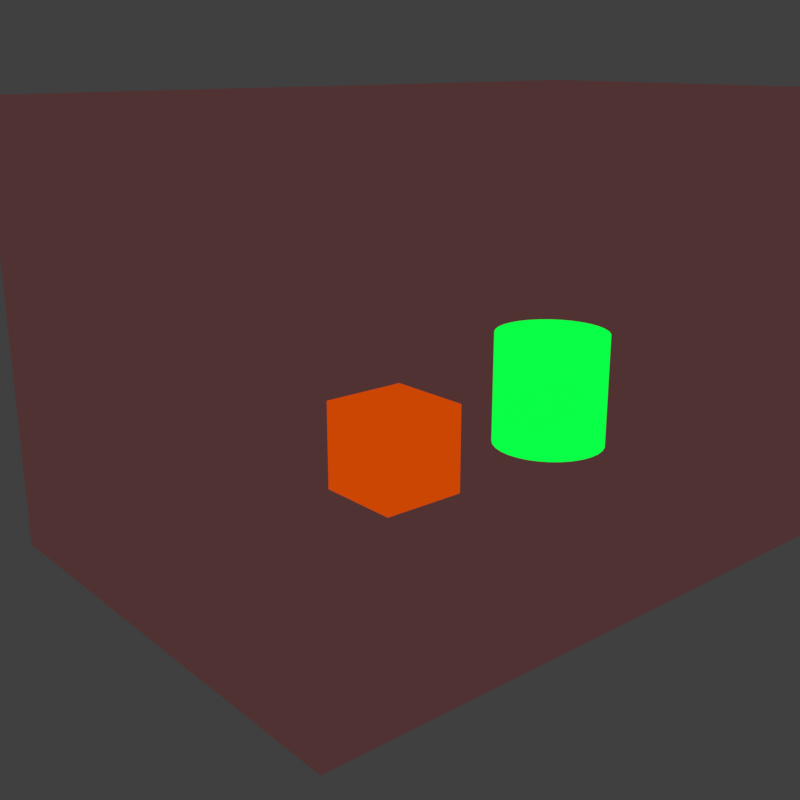 # Source: multicn_depth_seg.blend  (saved by Blender 3.4.6; exported with 4.5.12 LTS)
import bpy
from mathutils import Matrix  # noqa: F401  (used for matrix-valued properties, if any)

bpy.ops.wm.read_factory_settings(use_empty=True)
scene = bpy.context.scene
scene.name = 'Scene'

# ---- collections
col_collection = bpy.data.collections.new('Collection'); scene.collection.children.link(col_collection)

# ---- materials (node trees are filled in below, after node groups)
mat_chair = bpy.data.materials.new('chair')
mat_chair.use_transparent_shadow = False
mat_desk = bpy.data.materials.new('desk')
mat_desk.use_transparent_shadow = False
mat_floor_flooring = bpy.data.materials.new('floor;flooring')
mat_floor_flooring.use_transparent_shadow = False

# ---- material node trees
mat_chair.use_nodes = True; mat_chair.node_tree.nodes.clear()
_N = mat_chair.node_tree.nodes; _L = mat_chair.node_tree.links
n0 = _N.new('ShaderNodeOutputMaterial'); n0.name = 'Material Output'; n0.location = (0, 0)
n1 = _N.new('ShaderNodeEmission'); n1.name = 'Emission'; n1.location = (0, 0)
n1.inputs[0].default_value = (0.6038, 0.06125, 0.0009106, 1.0)
_L.new(n1.outputs[0], n0.inputs[0])
n0.is_active_output = True
mat_desk.use_nodes = True; mat_desk.node_tree.nodes.clear()
_N = mat_desk.node_tree.nodes; _L = mat_desk.node_tree.links
n0 = _N.new('ShaderNodeOutputMaterial'); n0.name = 'Material Output'; n0.location = (0, 0)
n1 = _N.new('ShaderNodeEmission'); n1.name = 'Emission'; n1.location = (0, 0)
n1.inputs[0].default_value = (0.003035, 1.0, 0.06301, 1.0)
_L.new(n1.outputs[0], n0.inputs[0])
n0.is_active_output = True
mat_floor_flooring.use_nodes = True; mat_floor_flooring.node_tree.nodes.clear()
_N = mat_floor_flooring.node_tree.nodes; _L = mat_floor_flooring.node_tree.links
n0 = _N.new('ShaderNodeOutputMaterial'); n0.name = 'Material Output'; n0.location = (0, 0)
n1 = _N.new('ShaderNodeEmission'); n1.name = 'Emission'; n1.location = (0, 0)
n1.inputs[0].default_value = (0.08022, 0.0319, 0.0319, 1.0)
_L.new(n1.outputs[0], n0.inputs[0])
n0.is_active_output = True

# ---- world
world_world = bpy.data.worlds.new('World'); scene.world = world_world
world_world.use_nodes = True; world_world.node_tree.nodes.clear()
_N = world_world.node_tree.nodes; _L = world_world.node_tree.links
n0 = _N.new('ShaderNodeOutputWorld'); n0.name = 'World Output'; n0.location = (300, 300)
n1 = _N.new('ShaderNodeBackground'); n1.name = 'Background'; n1.location = (10, 300)
n1.inputs[0].default_value = (0.05088, 0.05088, 0.05088, 1.0)
_L.new(n1.outputs[0], n0.inputs[0])
n0.is_active_output = True
world_world.color = (0.05088, 0.05088, 0.05088)
world_world.use_sun_shadow = False
world_world.sun_shadow_jitter_overblur = 0.0

# ---- cameras
cam_camera = bpy.data.cameras.new('Camera')
cam_camera.clip_end = 100.0
cam_camera.ortho_scale = 7.314

# ---- lights
light_area = bpy.data.lights.new('Area', 'AREA')
light_area.color = (0.7611, 0.8173, 1.0)
light_area.transmission_factor = 0.0
light_area.energy = 0.0
light_area.shadow_soft_size = 1.0
light_area.shadow_maximum_resolution = 0.006
light_area.use_absolute_resolution = True
light_area.size = 1.0
light_area.size_y = 1.0
light_area_001 = bpy.data.lights.new('Area.001', 'AREA')
light_area_001.color = (1.0, 0.9881, 0.7711)
light_area_001.transmission_factor = 0.0
light_area_001.energy = 0.0
light_area_001.shadow_soft_size = 1.0
light_area_001.shadow_maximum_resolution = 0.006
light_area_001.use_absolute_resolution = True
light_area_001.size = 1.0
light_area_001.size_y = 1.0

# ---- meshes
me_cube = bpy.data.meshes.new('Cube')
me_cube.from_pydata([(-1.0, -1.0, -1.0), (-1.0, -1.0, 1.0), (-1.0, 1.0, -1.0), (-1.0, 1.0, 1.0), (1.0, -1.0, -1.0), (1.0, -1.0, 1.0), (1.0, 1.0, -1.0), (1.0, 1.0, 1.0)], [], [(0, 1, 3, 2), (2, 3, 7, 6), (6, 7, 5, 4), (4, 5, 1, 0), (2, 6, 4, 0), (7, 3, 1, 5)])
_uv = me_cube.uv_layers.new(name='UVMap')
_uv.uv.foreach_set('vector', [0.375, 0.0, 0.625, 0.0, 0.625, 0.25, 0.375, 0.25, 0.375, 0.25, 0.625, 0.25, 0.625, 0.5, 0.375, 0.5, 0.375, 0.5, 0.625, 0.5, 0.625, 0.75, 0.375, 0.75, 0.375, 0.75, 0.625, 0.75, 0.625, 1.0, 0.375, 1.0, 0.125, 0.5, 0.375, 0.5, 0.375, 0.75, 0.125, 0.75, 0.625, 0.5, 0.875, 0.5, 0.875, 0.75, 0.625, 0.75])
me_cube.materials.append(mat_chair)
me_cube.update()
me_cylinder = bpy.data.meshes.new('Cylinder')
me_cylinder.from_pydata([(0.0, 1.0, -1.0), (0.0, 1.0, 1.0), (0.1951, 0.9808, -1.0), (0.1951, 0.9808, 1.0), (0.3827, 0.9239, -1.0), (0.3827, 0.9239, 1.0), (0.5556, 0.8315, -1.0), (0.5556, 0.8315, 1.0), (0.7071, 0.7071, -1.0), (0.7071, 0.7071, 1.0), (0.8315, 0.5556, -1.0), (0.8315, 0.5556, 1.0), (0.9239, 0.3827, -1.0), (0.9239, 0.3827, 1.0), (0.9808, 0.1951, -1.0), (0.9808, 0.1951, 1.0), (1.0, 0.0, -1.0), (1.0, 0.0, 1.0), (0.9808, -0.1951, -1.0), (0.9808, -0.1951, 1.0), (0.9239, -0.3827, -1.0), (0.9239, -0.3827, 1.0), (0.8315, -0.5556, -1.0), (0.8315, -0.5556, 1.0), (0.7071, -0.7071, -1.0), (0.7071, -0.7071, 1.0), (0.5556, -0.8315, -1.0), (0.5556, -0.8315, 1.0), (0.3827, -0.9239, -1.0), (0.3827, -0.9239, 1.0), (0.1951, -0.9808, -1.0), (0.1951, -0.9808, 1.0), (0.0, -1.0, -1.0), (0.0, -1.0, 1.0), (-0.1951, -0.9808, -1.0), (-0.1951, -0.9808, 1.0), (-0.3827, -0.9239, -1.0), (-0.3827, -0.9239, 1.0), (-0.5556, -0.8315, -1.0), (-0.5556, -0.8315, 1.0), (-0.7071, -0.7071, -1.0), (-0.7071, -0.7071, 1.0), (-0.8315, -0.5556, -1.0), (-0.8315, -0.5556, 1.0), (-0.9239, -0.3827, -1.0), (-0.9239, -0.3827, 1.0), (-0.9808, -0.1951, -1.0), (-0.9808, -0.1951, 1.0), (-1.0, 0.0, -1.0), (-1.0, 0.0, 1.0), (-0.9808, 0.1951, -1.0), (-0.9808, 0.1951, 1.0), (-0.9239, 0.3827, -1.0), (-0.9239, 0.3827, 1.0), (-0.8315, 0.5556, -1.0), (-0.8315, 0.5556, 1.0), (-0.7071, 0.7071, -1.0), (-0.7071, 0.7071, 1.0), (-0.5556, 0.8315, -1.0), (-0.5556, 0.8315, 1.0), (-0.3827, 0.9239, -1.0), (-0.3827, 0.9239, 1.0), (-0.1951, 0.9808, -1.0), (-0.1951, 0.9808, 1.0)], [], [(0, 1, 3, 2), (2, 3, 5, 4), (4, 5, 7, 6), (6, 7, 9, 8), (8, 9, 11, 10), (10, 11, 13, 12), (12, 13, 15, 14), (14, 15, 17, 16), (16, 17, 19, 18), (18, 19, 21, 20), (20, 21, 23, 22), (22, 23, 25, 24), (24, 25, 27, 26), (26, 27, 29, 28), (28, 29, 31, 30), (30, 31, 33, 32), (32, 33, 35, 34), (34, 35, 37, 36), (36, 37, 39, 38), (38, 39, 41, 40), (40, 41, 43, 42), (42, 43, 45, 44), (44, 45, 47, 46), (46, 47, 49, 48), (48, 49, 51, 50), (50, 51, 53, 52), (52, 53, 55, 54), (54, 55, 57, 56), (56, 57, 59, 58), (58, 59, 61, 60), (3, 1, 63, 61, 59, 57, 55, 53, 51, 49, 47, 45, 43, 41, 39, 37, 35, 33, 31, 29, 27, 25, 23, 21, 19, 17, 15, 13, 11, 9, 7, 5), (60, 61, 63, 62), (62, 63, 1, 0), (0, 2, 4, 6, 8, 10, 12, 14, 16, 18, 20, 22, 24, 26, 28, 30, 32, 34, 36, 38, 40, 42, 44, 46, 48, 50, 52, 54, 56, 58, 60, 62)])
_uv = me_cylinder.uv_layers.new(name='UVMap')
_uv.uv.foreach_set('vector', [1.0, 0.5, 1.0, 1.0, 0.9688, 1.0, 0.9688, 0.5, 0.9688, 0.5, 0.9688, 1.0, 0.9375, 1.0, 0.9375, 0.5, 0.9375, 0.5, 0.9375, 1.0, 0.9062, 1.0, 0.9062, 0.5, 0.9062, 0.5, 0.9062, 1.0, 0.875, 1.0, 0.875, 0.5, 0.875, 0.5, 0.875, 1.0, 0.8438, 1.0, 0.8438, 0.5, 0.8438, 0.5, 0.8438, 1.0, 0.8125, 1.0, 0.8125, 0.5, 0.8125, 0.5, 0.8125, 1.0, 0.7812, 1.0, 0.7812, 0.5, 0.7812, 0.5, 0.7812, 1.0, 0.75, 1.0, 0.75, 0.5, 0.75, 0.5, 0.75, 1.0, 0.7188, 1.0, 0.7188, 0.5, 0.7188, 0.5, 0.7188, 1.0, 0.6875, 1.0, 0.6875, 0.5, 0.6875, 0.5, 0.6875, 1.0, 0.6562, 1.0, 0.6562, 0.5, 0.6562, 0.5, 0.6562, 1.0, 0.625, 1.0, 0.625, 0.5, 0.625, 0.5, 0.625, 1.0, 0.5938, 1.0, 0.5938, 0.5, 0.5938, 0.5, 0.5938, 1.0, 0.5625, 1.0, 0.5625, 0.5, 0.5625, 0.5, 0.5625, 1.0, 0.5312, 1.0, 0.5312, 0.5, 0.5312, 0.5, 0.5312, 1.0, 0.5, 1.0, 0.5, 0.5, 0.5, 0.5, 0.5, 1.0, 0.4688, 1.0, 0.4688, 0.5, 0.4688, 0.5, 0.4688, 1.0, 0.4375, 1.0, 0.4375, 0.5, 0.4375, 0.5, 0.4375, 1.0, 0.4062, 1.0, 0.4062, 0.5, 0.4062, 0.5, 0.4062, 1.0, 0.375, 1.0, 0.375, 0.5, 0.375, 0.5, 0.375, 1.0, 0.3438, 1.0, 0.3438, 0.5, 0.3438, 0.5, 0.3438, 1.0, 0.3125, 1.0, 0.3125, 0.5, 0.3125, 0.5, 0.3125, 1.0, 0.2812, 1.0, 0.2812, 0.5, 0.2812, 0.5, 0.2812, 1.0, 0.25, 1.0, 0.25, 0.5, 0.25, 0.5, 0.25, 1.0, 0.2188, 1.0, 0.2188, 0.5, 0.2188, 0.5, 0.2188, 1.0, 0.1875, 1.0, 0.1875, 0.5, 0.1875, 0.5, 0.1875, 1.0, 0.1562, 1.0, 0.1562, 0.5, 0.1562, 0.5, 0.1562, 1.0, 0.125, 1.0, 0.125, 0.5, 0.125, 0.5, 0.125, 1.0, 0.09375, 1.0, 0.09375, 0.5, 0.09375, 0.5, 0.09375, 1.0, 0.0625, 1.0, 0.0625, 0.5, 0.2968, 0.4854, 0.25, 0.49, 0.2032, 0.4854, 0.1582, 0.4717, 0.1167, 0.4496, 0.08029, 0.4197, 0.05045, 0.3833, 0.02827, 0.3418, 0.01461, 0.2968, 0.01, 0.25, 0.01461, 0.2032, 0.02827, 0.1582, 0.05045, 0.1167, 0.08029, 0.08029, 0.1167, 0.05045, 0.1582, 0.02827, 0.2032, 0.01461, 0.25, 0.01, 0.2968, 0.01461, 0.3418, 0.02827, 0.3833, 0.05045, 0.4197, 0.08029, 0.4496, 0.1167, 0.4717, 0.1582, 0.4854, 0.2032, 0.49, 0.25, 0.4854, 0.2968, 0.4717, 0.3418, 0.4496, 0.3833, 0.4197, 0.4197, 0.3833, 0.4496, 0.3418, 0.4717, 0.0625, 0.5, 0.0625, 1.0, 0.03125, 1.0, 0.03125, 0.5, 0.03125, 0.5, 0.03125, 1.0, 0.0, 1.0, 0.0, 0.5, 0.75, 0.49, 0.7968, 0.4854, 0.8418, 0.4717, 0.8833, 0.4496, 0.9197, 0.4197, 0.9496, 0.3833, 0.9717, 0.3418, 0.9854, 0.2968, 0.99, 0.25, 0.9854, 0.2032, 0.9717, 0.1582, 0.9496, 0.1167, 0.9197, 0.08029, 0.8833, 0.05045, 0.8418, 0.02827, 0.7968, 0.01461, 0.75, 0.01, 0.7032, 0.01461, 0.6582, 0.02827, 0.6167, 0.05045, 0.5803, 0.08029, 0.5504, 0.1167, 0.5283, 0.1582, 0.5146, 0.2032, 0.51, 0.25, 0.5146, 0.2968, 0.5283, 0.3418, 0.5504, 0.3833, 0.5803, 0.4197, 0.6167, 0.4496, 0.6582, 0.4717, 0.7032, 0.4854])
me_cylinder.materials.append(mat_desk)
me_cylinder.update()
me_cube_001 = bpy.data.meshes.new('Cube.001')
me_cube_001.from_pydata([(-2.341, -2.743, -1.0), (-2.341, 1.0, -1.0), (-2.341, 1.0, 2.344), (3.448, -2.743, -1.0), (3.448, -2.743, 2.344), (3.448, 1.0, -1.0), (3.448, 1.0, 2.344)], [], [(1, 2, 6, 5), (5, 6, 4, 3), (1, 5, 3, 0)])
_uv = me_cube_001.uv_layers.new(name='UVMap')
_uv.uv.foreach_set('vector', [0.375, 0.25, 0.625, 0.25, 0.625, 0.5, 0.375, 0.5, 0.375, 0.5, 0.625, 0.5, 0.625, 0.75, 0.375, 0.75, 0.125, 0.5, 0.375, 0.5, 0.375, 0.75, 0.125, 0.75])
me_cube_001.materials.append(mat_floor_flooring)
me_cube_001.update()

# ---- objects
ob_camera = bpy.data.objects.new('Camera', cam_camera)
ob_area = bpy.data.objects.new('Area', light_area)
ob_area_001 = bpy.data.objects.new('Area.001', light_area_001)
ob_cube = bpy.data.objects.new('Cube', me_cube)
ob_cylinder = bpy.data.objects.new('Cylinder', me_cylinder)
ob_cube_001 = bpy.data.objects.new('Cube.001', me_cube_001)

# ---- transforms, parenting, visibility, modifiers, constraints
ob_camera.location = (-5.24, -6.805, 3.236)
ob_camera.rotation_euler = (1.264, -1.125e-07, -0.7037)
ob_camera.lock_rotations_4d = False
ob_camera.empty_display_type = 'ARROWS'
ob_camera.color = (0.0, 0.0, 0.0, 0.0)
ob_camera.display_type = 'WIRE'
ob_camera.lineart.crease_threshold = 0.0
ob_area.location = (0.0, 0.0, 3.425)
ob_area.scale = (4.219, 4.219, 4.219)
ob_area_001.location = (0.0, -5.079, 2.425)
ob_area_001.rotation_euler = (1.571, -0.0, 0.0)
ob_area_001.scale = (4.219, 4.219, 4.219)
ob_cube.location = (0.4663, 0.0, 0.0)
ob_cube.scale = (0.4016, 0.4016, 0.4016)
ob_cylinder.location = (2.414, 0.0, 0.1397)
ob_cylinder.scale = (0.5462, 0.5462, 0.5462)
ob_cube_001.location = (0.0, 0.0, 0.5877)

# ---- collection membership
col_collection.objects.link(ob_camera)
col_collection.objects.link(ob_area)
col_collection.objects.link(ob_area_001)
col_collection.objects.link(ob_cube)
col_collection.objects.link(ob_cylinder)
col_collection.objects.link(ob_cube_001)

# ---- scene / render settings (as saved in the file)
scene.camera = ob_camera
scene.frame_start = 1; scene.frame_end = 250; scene.frame_set(0)
scene.render.engine = 'BLENDER_EEVEE_NEXT'
scene.render.resolution_x = 512
scene.render.resolution_y = 512
scene.render.fps = 30
scene.render.film_transparent = True
scene.cycles.sampling_pattern = 'TABULATED_SOBOL'
scene.cycles.use_light_tree = False
scene.view_settings.view_transform = 'Standard'
bpy.context.view_layer.update()
